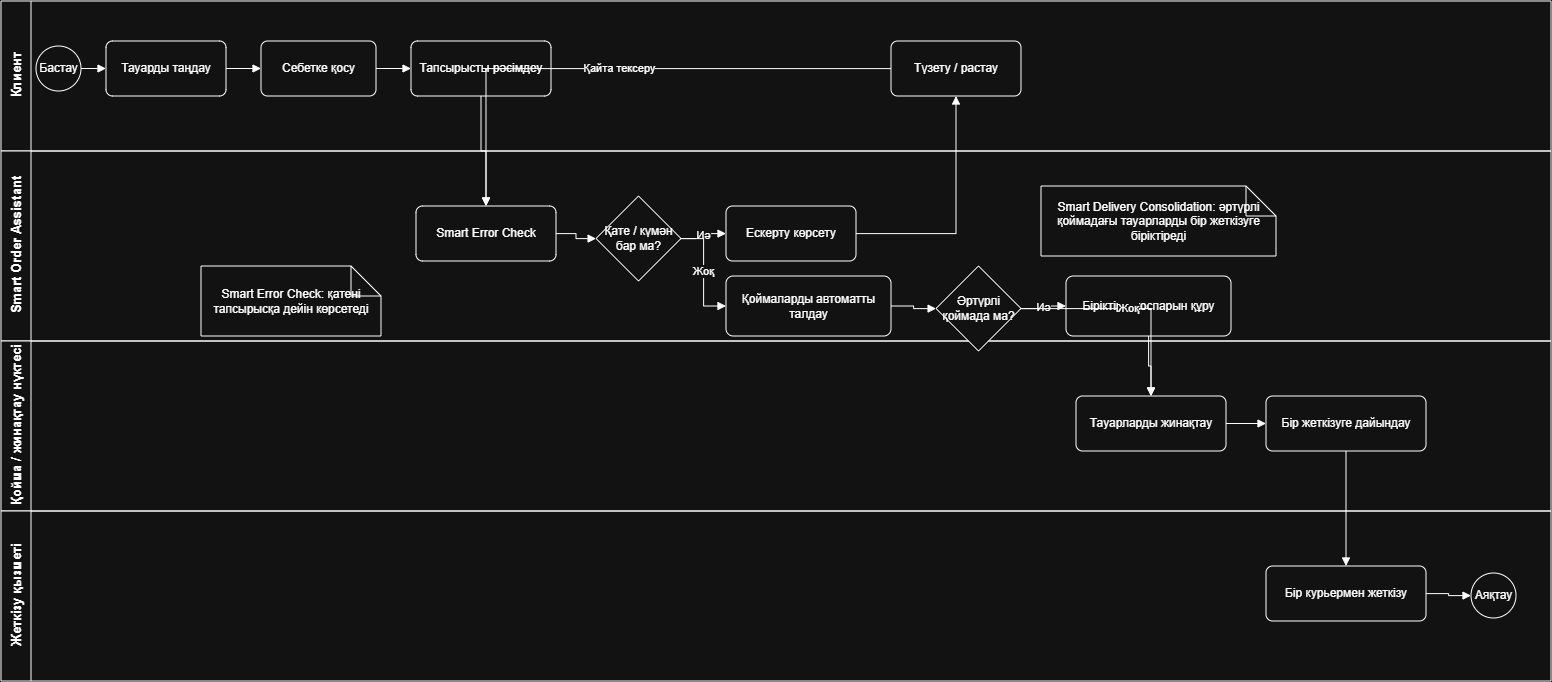

The diagram above was exported from draw.io. Its source (the exported page's mxGraphModel, read from the mxfile embedded in the PNG):
<mxGraphModel dx="1548" dy="850" grid="1" gridSize="10" guides="1" tooltips="1" connect="1" arrows="1" fold="1" page="1" pageScale="1" pageWidth="1654" pageHeight="1169" math="0" shadow="0">
  <root>
    <mxCell id="0" />
    <mxCell id="1" parent="0" />
    <mxCell id="lane0" parent="1" style="swimlane;horizontal=0;startSize=30;html=1;collapsible=0;fontStyle=1;fontSize=13;" value="Клиент" vertex="1">
      <mxGeometry height="150" width="1550" x="20" y="80" as="geometry" />
    </mxCell>
    <mxCell id="lane1" parent="1" style="swimlane;horizontal=0;startSize=30;html=1;collapsible=0;fontStyle=1;fontSize=13;" value="Smart Order Assistant" vertex="1">
      <mxGeometry height="190" width="1550" x="20" y="230" as="geometry" />
    </mxCell>
    <mxCell id="lane2" parent="1" style="swimlane;horizontal=0;startSize=30;html=1;collapsible=0;fontStyle=1;fontSize=13;" value="Қойма / жинақтау нүктесі" vertex="1">
      <mxGeometry height="170" width="1550" x="20" y="420" as="geometry" />
    </mxCell>
    <mxCell id="lane3" parent="1" style="swimlane;horizontal=0;startSize=30;html=1;collapsible=0;fontStyle=1;fontSize=13;" value="Жеткізу қызметі" vertex="1">
      <mxGeometry height="170" width="1550" x="20" y="590" as="geometry" />
    </mxCell>
    <mxCell id="s" parent="1" style="ellipse;whiteSpace=wrap;html=1;aspect=fixed;" value="Бастау" vertex="1">
      <mxGeometry height="45" width="45" x="55" y="125" as="geometry" />
    </mxCell>
    <mxCell id="t1" parent="1" style="rounded=1;whiteSpace=wrap;html=1;arcSize=12;" value="Тауарды таңдау" vertex="1">
      <mxGeometry height="55" width="120" x="125" y="120" as="geometry" />
    </mxCell>
    <mxCell id="t2" parent="1" style="rounded=1;whiteSpace=wrap;html=1;arcSize=12;" value="Себетке қосу" vertex="1">
      <mxGeometry height="55" width="115" x="280" y="120" as="geometry" />
    </mxCell>
    <mxCell id="t3" parent="1" style="rounded=1;whiteSpace=wrap;html=1;arcSize=12;" value="Тапсырысты рәсімдеу" vertex="1">
      <mxGeometry height="55" width="140" x="430" y="120" as="geometry" />
    </mxCell>
    <mxCell id="t4" parent="1" style="rounded=1;whiteSpace=wrap;html=1;arcSize=12;" value="Smart Error Check" vertex="1">
      <mxGeometry height="55" width="140" x="435" y="285" as="geometry" />
    </mxCell>
    <mxCell id="g1" parent="1" style="rhombus;whiteSpace=wrap;html=1;" value="Қате / күмән бар ма?" vertex="1">
      <mxGeometry height="85" width="85" x="615" y="275" as="geometry" />
    </mxCell>
    <mxCell id="t5" parent="1" style="rounded=1;whiteSpace=wrap;html=1;arcSize=12;" value="Ескерту көрсету" vertex="1">
      <mxGeometry height="55" width="130" x="745" y="285" as="geometry" />
    </mxCell>
    <mxCell id="t6" parent="1" style="rounded=1;whiteSpace=wrap;html=1;arcSize=12;" value="Түзету / растау" vertex="1">
      <mxGeometry height="55" width="130" x="910" y="120" as="geometry" />
    </mxCell>
    <mxCell id="t7" parent="1" style="rounded=1;whiteSpace=wrap;html=1;arcSize=12;" value="Қоймаларды автоматты талдау" vertex="1">
      <mxGeometry height="60" width="165" x="745" y="355" as="geometry" />
    </mxCell>
    <mxCell id="g2" parent="1" style="rhombus;whiteSpace=wrap;html=1;" value="Әртүрлі қоймада ма?" vertex="1">
      <mxGeometry height="85" width="85" x="955" y="345" as="geometry" />
    </mxCell>
    <mxCell id="t8" parent="1" style="rounded=1;whiteSpace=wrap;html=1;arcSize=12;" value="Біріктіру жоспарын құру" vertex="1">
      <mxGeometry height="60" width="165" x="1085" y="355" as="geometry" />
    </mxCell>
    <mxCell id="t9" parent="1" style="rounded=1;whiteSpace=wrap;html=1;arcSize=12;" value="Тауарларды жинақтау" vertex="1">
      <mxGeometry height="55" width="150" x="1095" y="475" as="geometry" />
    </mxCell>
    <mxCell id="t10" parent="1" style="rounded=1;whiteSpace=wrap;html=1;arcSize=12;" value="Бір жеткізуге дайындау" vertex="1">
      <mxGeometry height="55" width="160" x="1285" y="475" as="geometry" />
    </mxCell>
    <mxCell id="t11" parent="1" style="rounded=1;whiteSpace=wrap;html=1;arcSize=12;" value="Бір курьермен жеткізу" vertex="1">
      <mxGeometry height="55" width="160" x="1285" y="645" as="geometry" />
    </mxCell>
    <mxCell id="e" parent="1" style="ellipse;whiteSpace=wrap;html=1;aspect=fixed;" value="Аяқтау" vertex="1">
      <mxGeometry height="45" width="45" x="1490" y="652" as="geometry" />
    </mxCell>
    <mxCell id="n1" parent="1" style="shape=note;whiteSpace=wrap;html=1;" value="Smart Error Check: қатені тапсырысқа дейін көрсетеді" vertex="1">
      <mxGeometry height="70" width="180" x="220" y="345" as="geometry" />
    </mxCell>
    <mxCell id="n2" parent="1" style="shape=note;whiteSpace=wrap;html=1;" value="Smart Delivery Consolidation: әртүрлі қоймадағы тауарларды бір жеткізуге біріктіреді" vertex="1">
      <mxGeometry height="70" width="235" x="1060" y="265" as="geometry" />
    </mxCell>
    <mxCell id="e0" edge="1" parent="1" source="s" style="edgeStyle=orthogonalEdgeStyle;rounded=0;html=1;endArrow=block;endFill=1;" target="t1" value="">
      <mxGeometry relative="1" as="geometry" />
    </mxCell>
    <mxCell id="e1" edge="1" parent="1" source="t1" style="edgeStyle=orthogonalEdgeStyle;rounded=0;html=1;endArrow=block;endFill=1;" target="t2" value="">
      <mxGeometry relative="1" as="geometry" />
    </mxCell>
    <mxCell id="e2" edge="1" parent="1" source="t2" style="edgeStyle=orthogonalEdgeStyle;rounded=0;html=1;endArrow=block;endFill=1;" target="t3" value="">
      <mxGeometry relative="1" as="geometry" />
    </mxCell>
    <mxCell id="e3" edge="1" parent="1" source="t3" style="edgeStyle=orthogonalEdgeStyle;rounded=0;html=1;endArrow=block;endFill=1;" target="t4" value="">
      <mxGeometry relative="1" as="geometry" />
    </mxCell>
    <mxCell id="e4" edge="1" parent="1" source="t4" style="edgeStyle=orthogonalEdgeStyle;rounded=0;html=1;endArrow=block;endFill=1;" target="g1" value="">
      <mxGeometry relative="1" as="geometry" />
    </mxCell>
    <mxCell id="e5" edge="1" parent="1" source="g1" style="edgeStyle=orthogonalEdgeStyle;rounded=0;html=1;endArrow=block;endFill=1;" target="t5" value="Иә">
      <mxGeometry relative="1" as="geometry" />
    </mxCell>
    <mxCell id="e6" edge="1" parent="1" source="t5" style="edgeStyle=orthogonalEdgeStyle;rounded=0;html=1;endArrow=block;endFill=1;" target="t6" value="">
      <mxGeometry relative="1" as="geometry" />
    </mxCell>
    <mxCell id="e7" edge="1" parent="1" source="t6" style="edgeStyle=orthogonalEdgeStyle;rounded=0;html=1;endArrow=block;endFill=1;" target="t4" value="Қайта тексеру">
      <mxGeometry relative="1" as="geometry" />
    </mxCell>
    <mxCell id="e8" edge="1" parent="1" source="g1" style="edgeStyle=orthogonalEdgeStyle;rounded=0;html=1;endArrow=block;endFill=1;" target="t7" value="Жоқ">
      <mxGeometry relative="1" as="geometry" />
    </mxCell>
    <mxCell id="e9" edge="1" parent="1" source="t7" style="edgeStyle=orthogonalEdgeStyle;rounded=0;html=1;endArrow=block;endFill=1;" target="g2" value="">
      <mxGeometry relative="1" as="geometry" />
    </mxCell>
    <mxCell id="e10" edge="1" parent="1" source="g2" style="edgeStyle=orthogonalEdgeStyle;rounded=0;html=1;endArrow=block;endFill=1;" target="t8" value="Иә">
      <mxGeometry relative="1" as="geometry" />
    </mxCell>
    <mxCell id="e11" edge="1" parent="1" source="t8" style="edgeStyle=orthogonalEdgeStyle;rounded=0;html=1;endArrow=block;endFill=1;" target="t9" value="">
      <mxGeometry relative="1" as="geometry" />
    </mxCell>
    <mxCell id="e12" edge="1" parent="1" source="g2" style="edgeStyle=orthogonalEdgeStyle;rounded=0;html=1;endArrow=block;endFill=1;" target="t9" value="Жоқ">
      <mxGeometry relative="1" as="geometry" />
    </mxCell>
    <mxCell id="e13" edge="1" parent="1" source="t9" style="edgeStyle=orthogonalEdgeStyle;rounded=0;html=1;endArrow=block;endFill=1;" target="t10" value="">
      <mxGeometry relative="1" as="geometry" />
    </mxCell>
    <mxCell id="e14" edge="1" parent="1" source="t10" style="edgeStyle=orthogonalEdgeStyle;rounded=0;html=1;endArrow=block;endFill=1;" target="t11" value="">
      <mxGeometry relative="1" as="geometry" />
    </mxCell>
    <mxCell id="e15" edge="1" parent="1" source="t11" style="edgeStyle=orthogonalEdgeStyle;rounded=0;html=1;endArrow=block;endFill=1;" target="e" value="">
      <mxGeometry relative="1" as="geometry" />
    </mxCell>
  </root>
</mxGraphModel>